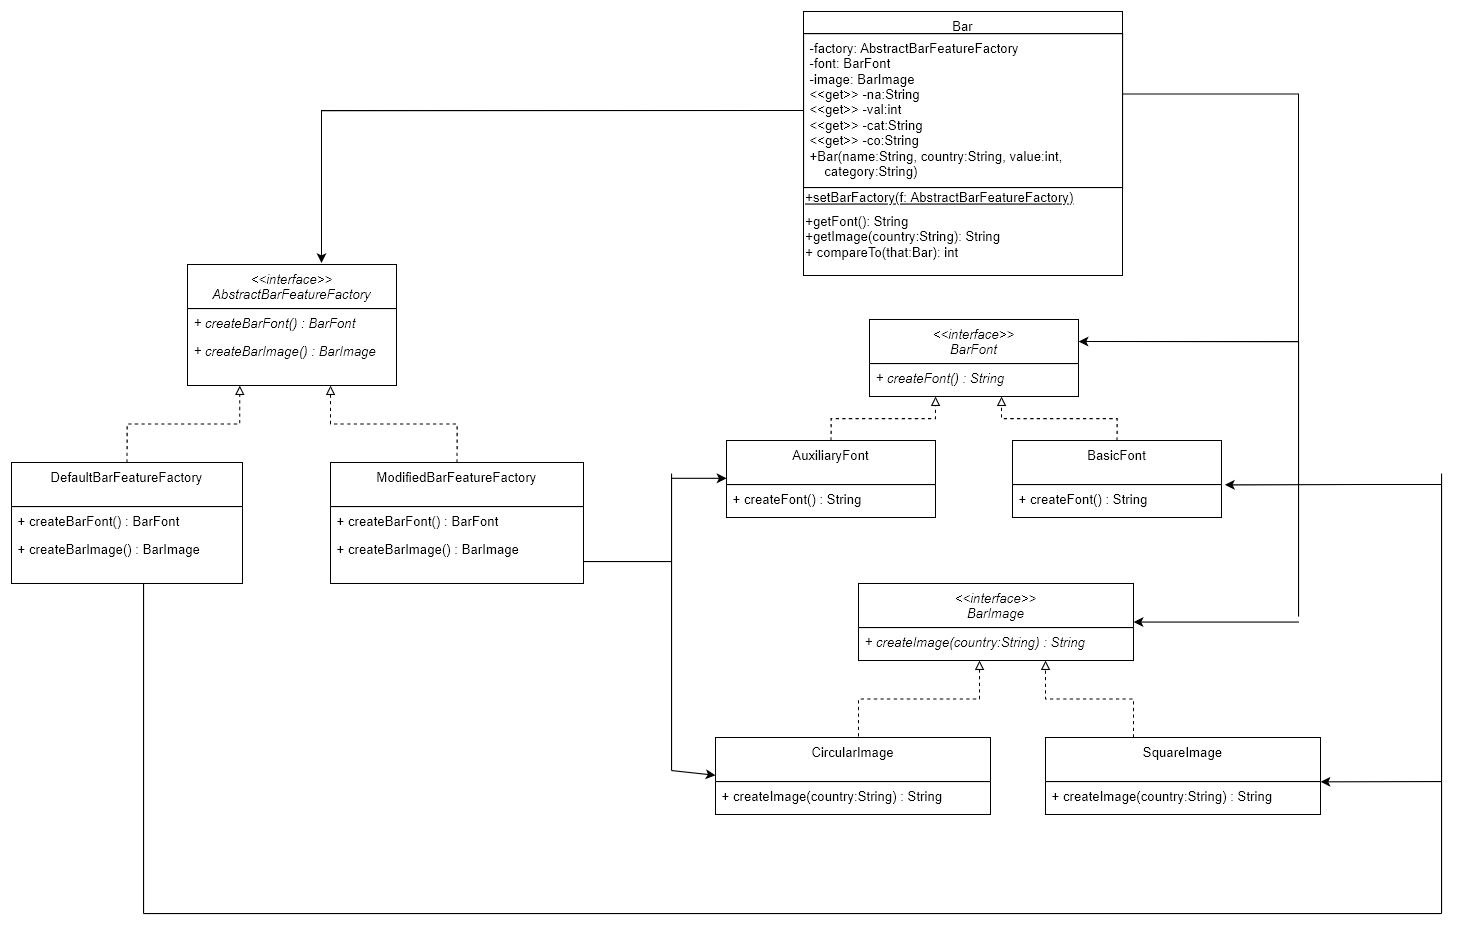

The diagram above was exported from draw.io. Its source (the exported page's mxGraphModel, read from the mxfile embedded in the PNG):
<mxGraphModel dx="2714" dy="2229" grid="1" gridSize="10" guides="1" tooltips="1" connect="1" arrows="1" fold="1" page="1" pageScale="1" pageWidth="827" pageHeight="1169" math="0" shadow="0">
  <root>
    <mxCell id="WIyWlLk6GJQsqaUBKTNV-0" />
    <mxCell id="WIyWlLk6GJQsqaUBKTNV-1" parent="WIyWlLk6GJQsqaUBKTNV-0" />
    <mxCell id="zkfFHV4jXpPFQw0GAbJ--0" value="&lt;&lt;interface&gt;&gt;&#10;AbstractBarFeatureFactory" style="swimlane;fontStyle=2;align=center;verticalAlign=top;childLayout=stackLayout;horizontal=1;startSize=40;horizontalStack=0;resizeParent=1;resizeLast=0;collapsible=1;marginBottom=0;rounded=0;shadow=0;strokeWidth=1;" parent="WIyWlLk6GJQsqaUBKTNV-1" vertex="1">
      <mxGeometry x="-640" y="170" width="190" height="110" as="geometry">
        <mxRectangle x="230" y="140" width="160" height="26" as="alternateBounds" />
      </mxGeometry>
    </mxCell>
    <mxCell id="zkfFHV4jXpPFQw0GAbJ--1" value="+ createBarFont() : BarFont" style="text;align=left;verticalAlign=top;spacingLeft=4;spacingRight=4;overflow=hidden;rotatable=0;points=[[0,0.5],[1,0.5]];portConstraint=eastwest;fontStyle=2" parent="zkfFHV4jXpPFQw0GAbJ--0" vertex="1">
      <mxGeometry y="40" width="190" height="26" as="geometry" />
    </mxCell>
    <mxCell id="zkfFHV4jXpPFQw0GAbJ--2" value="+ createBarImage() : BarImage" style="text;align=left;verticalAlign=top;spacingLeft=4;spacingRight=4;overflow=hidden;rotatable=0;points=[[0,0.5],[1,0.5]];portConstraint=eastwest;rounded=0;shadow=0;html=0;fontStyle=2" parent="zkfFHV4jXpPFQw0GAbJ--0" vertex="1">
      <mxGeometry y="66" width="190" height="26" as="geometry" />
    </mxCell>
    <mxCell id="5tWTvFJW4dywcGsGxCMQ-26" style="edgeStyle=orthogonalEdgeStyle;rounded=0;orthogonalLoop=1;jettySize=auto;html=1;exitX=0.5;exitY=0;exitDx=0;exitDy=0;entryX=0.25;entryY=1;entryDx=0;entryDy=0;dashed=1;endArrow=block;endFill=0;" edge="1" parent="WIyWlLk6GJQsqaUBKTNV-1" source="5tWTvFJW4dywcGsGxCMQ-0" target="zkfFHV4jXpPFQw0GAbJ--0">
      <mxGeometry relative="1" as="geometry" />
    </mxCell>
    <mxCell id="5tWTvFJW4dywcGsGxCMQ-0" value="DefaultBarFeatureFactory" style="swimlane;fontStyle=0;align=center;verticalAlign=top;childLayout=stackLayout;horizontal=1;startSize=40;horizontalStack=0;resizeParent=1;resizeLast=0;collapsible=1;marginBottom=0;rounded=0;shadow=0;strokeWidth=1;" vertex="1" parent="WIyWlLk6GJQsqaUBKTNV-1">
      <mxGeometry x="-800" y="350" width="210" height="110" as="geometry">
        <mxRectangle x="230" y="140" width="160" height="26" as="alternateBounds" />
      </mxGeometry>
    </mxCell>
    <mxCell id="5tWTvFJW4dywcGsGxCMQ-1" value="+ createBarFont() : BarFont" style="text;align=left;verticalAlign=top;spacingLeft=4;spacingRight=4;overflow=hidden;rotatable=0;points=[[0,0.5],[1,0.5]];portConstraint=eastwest;" vertex="1" parent="5tWTvFJW4dywcGsGxCMQ-0">
      <mxGeometry y="40" width="210" height="26" as="geometry" />
    </mxCell>
    <mxCell id="5tWTvFJW4dywcGsGxCMQ-2" value="+ createBarImage() : BarImage" style="text;align=left;verticalAlign=top;spacingLeft=4;spacingRight=4;overflow=hidden;rotatable=0;points=[[0,0.5],[1,0.5]];portConstraint=eastwest;rounded=0;shadow=0;html=0;" vertex="1" parent="5tWTvFJW4dywcGsGxCMQ-0">
      <mxGeometry y="66" width="210" height="26" as="geometry" />
    </mxCell>
    <mxCell id="5tWTvFJW4dywcGsGxCMQ-27" style="edgeStyle=orthogonalEdgeStyle;rounded=0;orthogonalLoop=1;jettySize=auto;html=1;exitX=0.5;exitY=0;exitDx=0;exitDy=0;dashed=1;endArrow=block;endFill=0;" edge="1" parent="WIyWlLk6GJQsqaUBKTNV-1" source="5tWTvFJW4dywcGsGxCMQ-3">
      <mxGeometry relative="1" as="geometry">
        <mxPoint x="-510" y="280.0000000000002" as="targetPoint" />
      </mxGeometry>
    </mxCell>
    <mxCell id="5tWTvFJW4dywcGsGxCMQ-3" value="ModifiedBarFeatureFactory" style="swimlane;fontStyle=0;align=center;verticalAlign=top;childLayout=stackLayout;horizontal=1;startSize=40;horizontalStack=0;resizeParent=1;resizeLast=0;collapsible=1;marginBottom=0;rounded=0;shadow=0;strokeWidth=1;" vertex="1" parent="WIyWlLk6GJQsqaUBKTNV-1">
      <mxGeometry x="-510" y="350" width="230" height="110" as="geometry">
        <mxRectangle x="230" y="140" width="160" height="26" as="alternateBounds" />
      </mxGeometry>
    </mxCell>
    <mxCell id="5tWTvFJW4dywcGsGxCMQ-4" value="+ createBarFont() : BarFont" style="text;align=left;verticalAlign=top;spacingLeft=4;spacingRight=4;overflow=hidden;rotatable=0;points=[[0,0.5],[1,0.5]];portConstraint=eastwest;" vertex="1" parent="5tWTvFJW4dywcGsGxCMQ-3">
      <mxGeometry y="40" width="230" height="26" as="geometry" />
    </mxCell>
    <mxCell id="5tWTvFJW4dywcGsGxCMQ-5" value="+ createBarImage() : BarImage" style="text;align=left;verticalAlign=top;spacingLeft=4;spacingRight=4;overflow=hidden;rotatable=0;points=[[0,0.5],[1,0.5]];portConstraint=eastwest;rounded=0;shadow=0;html=0;" vertex="1" parent="5tWTvFJW4dywcGsGxCMQ-3">
      <mxGeometry y="66" width="230" height="26" as="geometry" />
    </mxCell>
    <mxCell id="5tWTvFJW4dywcGsGxCMQ-6" value="&lt;&lt;interface&gt;&gt;&#10;BarFont" style="swimlane;fontStyle=2;align=center;verticalAlign=top;childLayout=stackLayout;horizontal=1;startSize=40;horizontalStack=0;resizeParent=1;resizeLast=0;collapsible=1;marginBottom=0;rounded=0;shadow=0;strokeWidth=1;" vertex="1" parent="WIyWlLk6GJQsqaUBKTNV-1">
      <mxGeometry x="-20" y="220" width="190" height="70" as="geometry">
        <mxRectangle x="230" y="140" width="160" height="26" as="alternateBounds" />
      </mxGeometry>
    </mxCell>
    <mxCell id="5tWTvFJW4dywcGsGxCMQ-7" value="+ createFont() : String" style="text;align=left;verticalAlign=top;spacingLeft=4;spacingRight=4;overflow=hidden;rotatable=0;points=[[0,0.5],[1,0.5]];portConstraint=eastwest;fontStyle=2" vertex="1" parent="5tWTvFJW4dywcGsGxCMQ-6">
      <mxGeometry y="40" width="190" height="26" as="geometry" />
    </mxCell>
    <mxCell id="5tWTvFJW4dywcGsGxCMQ-31" style="edgeStyle=orthogonalEdgeStyle;rounded=0;orthogonalLoop=1;jettySize=auto;html=1;exitX=0.5;exitY=0;exitDx=0;exitDy=0;dashed=1;endArrow=block;endFill=0;" edge="1" parent="WIyWlLk6GJQsqaUBKTNV-1" source="5tWTvFJW4dywcGsGxCMQ-9">
      <mxGeometry relative="1" as="geometry">
        <mxPoint x="40" y="290.0000000000002" as="targetPoint" />
      </mxGeometry>
    </mxCell>
    <mxCell id="5tWTvFJW4dywcGsGxCMQ-9" value="AuxiliaryFont" style="swimlane;fontStyle=0;align=center;verticalAlign=top;childLayout=stackLayout;horizontal=1;startSize=40;horizontalStack=0;resizeParent=1;resizeLast=0;collapsible=1;marginBottom=0;rounded=0;shadow=0;strokeWidth=1;" vertex="1" parent="WIyWlLk6GJQsqaUBKTNV-1">
      <mxGeometry x="-150" y="330" width="190" height="70" as="geometry">
        <mxRectangle x="230" y="140" width="160" height="26" as="alternateBounds" />
      </mxGeometry>
    </mxCell>
    <mxCell id="5tWTvFJW4dywcGsGxCMQ-10" value="+ createFont() : String" style="text;align=left;verticalAlign=top;spacingLeft=4;spacingRight=4;overflow=hidden;rotatable=0;points=[[0,0.5],[1,0.5]];portConstraint=eastwest;fontStyle=0" vertex="1" parent="5tWTvFJW4dywcGsGxCMQ-9">
      <mxGeometry y="40" width="190" height="26" as="geometry" />
    </mxCell>
    <mxCell id="5tWTvFJW4dywcGsGxCMQ-32" style="edgeStyle=orthogonalEdgeStyle;rounded=0;orthogonalLoop=1;jettySize=auto;html=1;exitX=0.5;exitY=0;exitDx=0;exitDy=0;dashed=1;endArrow=block;endFill=0;" edge="1" parent="WIyWlLk6GJQsqaUBKTNV-1" source="5tWTvFJW4dywcGsGxCMQ-13">
      <mxGeometry relative="1" as="geometry">
        <mxPoint x="100" y="290.0000000000002" as="targetPoint" />
      </mxGeometry>
    </mxCell>
    <mxCell id="5tWTvFJW4dywcGsGxCMQ-13" value="BasicFont" style="swimlane;fontStyle=0;align=center;verticalAlign=top;childLayout=stackLayout;horizontal=1;startSize=40;horizontalStack=0;resizeParent=1;resizeLast=0;collapsible=1;marginBottom=0;rounded=0;shadow=0;strokeWidth=1;" vertex="1" parent="WIyWlLk6GJQsqaUBKTNV-1">
      <mxGeometry x="110" y="330" width="190" height="70" as="geometry">
        <mxRectangle x="230" y="140" width="160" height="26" as="alternateBounds" />
      </mxGeometry>
    </mxCell>
    <mxCell id="5tWTvFJW4dywcGsGxCMQ-14" value="+ createFont() : String" style="text;align=left;verticalAlign=top;spacingLeft=4;spacingRight=4;overflow=hidden;rotatable=0;points=[[0,0.5],[1,0.5]];portConstraint=eastwest;fontStyle=0" vertex="1" parent="5tWTvFJW4dywcGsGxCMQ-13">
      <mxGeometry y="40" width="190" height="26" as="geometry" />
    </mxCell>
    <mxCell id="5tWTvFJW4dywcGsGxCMQ-15" value="&lt;&lt;interface&gt;&gt;&#10;BarImage" style="swimlane;fontStyle=2;align=center;verticalAlign=top;childLayout=stackLayout;horizontal=1;startSize=40;horizontalStack=0;resizeParent=1;resizeLast=0;collapsible=1;marginBottom=0;rounded=0;shadow=0;strokeWidth=1;" vertex="1" parent="WIyWlLk6GJQsqaUBKTNV-1">
      <mxGeometry x="-30" y="460" width="250" height="70" as="geometry">
        <mxRectangle x="230" y="140" width="160" height="26" as="alternateBounds" />
      </mxGeometry>
    </mxCell>
    <mxCell id="5tWTvFJW4dywcGsGxCMQ-16" value="+ createImage(country:String) : String" style="text;align=left;verticalAlign=top;spacingLeft=4;spacingRight=4;overflow=hidden;rotatable=0;points=[[0,0.5],[1,0.5]];portConstraint=eastwest;fontStyle=2" vertex="1" parent="5tWTvFJW4dywcGsGxCMQ-15">
      <mxGeometry y="40" width="250" height="26" as="geometry" />
    </mxCell>
    <mxCell id="5tWTvFJW4dywcGsGxCMQ-35" style="edgeStyle=orthogonalEdgeStyle;rounded=0;orthogonalLoop=1;jettySize=auto;html=1;dashed=1;endArrow=block;endFill=0;" edge="1" parent="WIyWlLk6GJQsqaUBKTNV-1" source="5tWTvFJW4dywcGsGxCMQ-17">
      <mxGeometry relative="1" as="geometry">
        <mxPoint x="140" y="530" as="targetPoint" />
        <Array as="points">
          <mxPoint x="220" y="565" />
          <mxPoint x="140" y="565" />
        </Array>
      </mxGeometry>
    </mxCell>
    <mxCell id="5tWTvFJW4dywcGsGxCMQ-17" value="SquareImage" style="swimlane;fontStyle=0;align=center;verticalAlign=top;childLayout=stackLayout;horizontal=1;startSize=40;horizontalStack=0;resizeParent=1;resizeLast=0;collapsible=1;marginBottom=0;rounded=0;shadow=0;strokeWidth=1;" vertex="1" parent="WIyWlLk6GJQsqaUBKTNV-1">
      <mxGeometry x="140" y="600" width="250" height="70" as="geometry">
        <mxRectangle x="230" y="140" width="160" height="26" as="alternateBounds" />
      </mxGeometry>
    </mxCell>
    <mxCell id="5tWTvFJW4dywcGsGxCMQ-18" value="+ createImage(country:String) : String" style="text;align=left;verticalAlign=top;spacingLeft=4;spacingRight=4;overflow=hidden;rotatable=0;points=[[0,0.5],[1,0.5]];portConstraint=eastwest;fontStyle=0" vertex="1" parent="5tWTvFJW4dywcGsGxCMQ-17">
      <mxGeometry y="40" width="250" height="26" as="geometry" />
    </mxCell>
    <mxCell id="5tWTvFJW4dywcGsGxCMQ-34" style="edgeStyle=orthogonalEdgeStyle;rounded=0;orthogonalLoop=1;jettySize=auto;html=1;exitX=0.5;exitY=0;exitDx=0;exitDy=0;dashed=1;endArrow=block;endFill=0;" edge="1" parent="WIyWlLk6GJQsqaUBKTNV-1" source="5tWTvFJW4dywcGsGxCMQ-19">
      <mxGeometry relative="1" as="geometry">
        <mxPoint x="80" y="530" as="targetPoint" />
        <Array as="points">
          <mxPoint x="-30" y="600" />
          <mxPoint x="-30" y="565" />
          <mxPoint x="80" y="565" />
        </Array>
      </mxGeometry>
    </mxCell>
    <mxCell id="5tWTvFJW4dywcGsGxCMQ-19" value="CircularImage" style="swimlane;fontStyle=0;align=center;verticalAlign=top;childLayout=stackLayout;horizontal=1;startSize=40;horizontalStack=0;resizeParent=1;resizeLast=0;collapsible=1;marginBottom=0;rounded=0;shadow=0;strokeWidth=1;" vertex="1" parent="WIyWlLk6GJQsqaUBKTNV-1">
      <mxGeometry x="-160" y="600" width="250" height="70" as="geometry">
        <mxRectangle x="230" y="140" width="160" height="26" as="alternateBounds" />
      </mxGeometry>
    </mxCell>
    <mxCell id="5tWTvFJW4dywcGsGxCMQ-20" value="+ createImage(country:String) : String" style="text;align=left;verticalAlign=top;spacingLeft=4;spacingRight=4;overflow=hidden;rotatable=0;points=[[0,0.5],[1,0.5]];portConstraint=eastwest;fontStyle=0" vertex="1" parent="5tWTvFJW4dywcGsGxCMQ-19">
      <mxGeometry y="40" width="250" height="26" as="geometry" />
    </mxCell>
    <mxCell id="5tWTvFJW4dywcGsGxCMQ-21" value="Bar" style="swimlane;fontStyle=0;align=center;verticalAlign=top;childLayout=stackLayout;horizontal=1;startSize=20;horizontalStack=0;resizeParent=1;resizeLast=0;collapsible=1;marginBottom=0;rounded=0;shadow=0;strokeWidth=1;" vertex="1" parent="WIyWlLk6GJQsqaUBKTNV-1">
      <mxGeometry x="-80" y="-60" width="290" height="240" as="geometry">
        <mxRectangle x="230" y="140" width="160" height="26" as="alternateBounds" />
      </mxGeometry>
    </mxCell>
    <mxCell id="5tWTvFJW4dywcGsGxCMQ-22" value="-factory: AbstractBarFeatureFactory&#10;-font: BarFont&#10;-image: BarImage&#10;&lt;&lt;get&gt;&gt; -na:String&#10;&lt;&lt;get&gt;&gt; -val:int&#10;&lt;&lt;get&gt;&gt; -cat:String&#10;&lt;&lt;get&gt;&gt; -co:String&#10;+Bar(name:String, country:String, value:int, &#10;    category:String)&#10;&#10;" style="text;align=left;verticalAlign=top;spacingLeft=4;spacingRight=4;overflow=hidden;rotatable=0;points=[[0,0.5],[1,0.5]];portConstraint=eastwest;fontStyle=0;strokeColor=default;" vertex="1" parent="5tWTvFJW4dywcGsGxCMQ-21">
      <mxGeometry y="20" width="290" height="140" as="geometry" />
    </mxCell>
    <mxCell id="5tWTvFJW4dywcGsGxCMQ-24" value="&lt;u&gt;+setBarFactory(f: AbstractBarFeatureFactory)&lt;br&gt;&lt;/u&gt;" style="text;html=1;align=left;verticalAlign=middle;resizable=0;points=[];autosize=1;strokeColor=none;fillColor=none;" vertex="1" parent="5tWTvFJW4dywcGsGxCMQ-21">
      <mxGeometry y="160" width="290" height="20" as="geometry" />
    </mxCell>
    <mxCell id="5tWTvFJW4dywcGsGxCMQ-25" value="+getFont(): String&lt;br&gt;+getImage(country:String): String&lt;br&gt;+ compareTo(that:Bar): int" style="text;html=1;align=left;verticalAlign=middle;resizable=0;points=[];autosize=1;strokeColor=none;fillColor=none;" vertex="1" parent="5tWTvFJW4dywcGsGxCMQ-21">
      <mxGeometry y="180" width="290" height="50" as="geometry" />
    </mxCell>
    <mxCell id="5tWTvFJW4dywcGsGxCMQ-47" value="" style="endArrow=none;html=1;rounded=0;" edge="1" parent="WIyWlLk6GJQsqaUBKTNV-1">
      <mxGeometry width="50" height="50" relative="1" as="geometry">
        <mxPoint x="-680" y="760" as="sourcePoint" />
        <mxPoint x="-680" y="460" as="targetPoint" />
      </mxGeometry>
    </mxCell>
    <mxCell id="5tWTvFJW4dywcGsGxCMQ-48" value="" style="endArrow=none;html=1;rounded=0;" edge="1" parent="WIyWlLk6GJQsqaUBKTNV-1">
      <mxGeometry width="50" height="50" relative="1" as="geometry">
        <mxPoint x="-680" y="760" as="sourcePoint" />
        <mxPoint x="500" y="760" as="targetPoint" />
      </mxGeometry>
    </mxCell>
    <mxCell id="5tWTvFJW4dywcGsGxCMQ-49" value="" style="endArrow=none;html=1;rounded=0;" edge="1" parent="WIyWlLk6GJQsqaUBKTNV-1">
      <mxGeometry width="50" height="50" relative="1" as="geometry">
        <mxPoint x="500" y="760" as="sourcePoint" />
        <mxPoint x="500" y="360" as="targetPoint" />
      </mxGeometry>
    </mxCell>
    <mxCell id="5tWTvFJW4dywcGsGxCMQ-50" value="" style="endArrow=classic;html=1;rounded=0;entryX=1.016;entryY=0.01;entryDx=0;entryDy=0;entryPerimeter=0;" edge="1" parent="WIyWlLk6GJQsqaUBKTNV-1" target="5tWTvFJW4dywcGsGxCMQ-14">
      <mxGeometry width="50" height="50" relative="1" as="geometry">
        <mxPoint x="500" y="370" as="sourcePoint" />
        <mxPoint x="450" y="350" as="targetPoint" />
        <Array as="points">
          <mxPoint x="430" y="370" />
        </Array>
      </mxGeometry>
    </mxCell>
    <mxCell id="5tWTvFJW4dywcGsGxCMQ-51" value="" style="endArrow=classic;html=1;rounded=0;entryX=1.016;entryY=0.01;entryDx=0;entryDy=0;entryPerimeter=0;" edge="1" parent="WIyWlLk6GJQsqaUBKTNV-1">
      <mxGeometry width="50" height="50" relative="1" as="geometry">
        <mxPoint x="500" y="640" as="sourcePoint" />
        <mxPoint x="389.99999999999994" y="640.2599999999998" as="targetPoint" />
        <Array as="points" />
      </mxGeometry>
    </mxCell>
    <mxCell id="5tWTvFJW4dywcGsGxCMQ-54" value="" style="endArrow=none;html=1;rounded=0;" edge="1" parent="WIyWlLk6GJQsqaUBKTNV-1">
      <mxGeometry width="50" height="50" relative="1" as="geometry">
        <mxPoint x="-280" y="440" as="sourcePoint" />
        <mxPoint x="-200" y="440" as="targetPoint" />
      </mxGeometry>
    </mxCell>
    <mxCell id="5tWTvFJW4dywcGsGxCMQ-55" value="" style="endArrow=none;html=1;rounded=0;" edge="1" parent="WIyWlLk6GJQsqaUBKTNV-1">
      <mxGeometry width="50" height="50" relative="1" as="geometry">
        <mxPoint x="-200" y="630" as="sourcePoint" />
        <mxPoint x="-200" y="360" as="targetPoint" />
      </mxGeometry>
    </mxCell>
    <mxCell id="5tWTvFJW4dywcGsGxCMQ-56" value="" style="endArrow=classic;html=1;rounded=0;" edge="1" parent="WIyWlLk6GJQsqaUBKTNV-1">
      <mxGeometry width="50" height="50" relative="1" as="geometry">
        <mxPoint x="-200" y="364.33000000000004" as="sourcePoint" />
        <mxPoint x="-150" y="364.33000000000004" as="targetPoint" />
      </mxGeometry>
    </mxCell>
    <mxCell id="5tWTvFJW4dywcGsGxCMQ-57" value="" style="endArrow=classic;html=1;rounded=0;" edge="1" parent="WIyWlLk6GJQsqaUBKTNV-1">
      <mxGeometry width="50" height="50" relative="1" as="geometry">
        <mxPoint x="-200" y="630" as="sourcePoint" />
        <mxPoint x="-160" y="634.3299999999999" as="targetPoint" />
      </mxGeometry>
    </mxCell>
    <mxCell id="5tWTvFJW4dywcGsGxCMQ-60" style="edgeStyle=orthogonalEdgeStyle;rounded=0;orthogonalLoop=1;jettySize=auto;html=1;exitX=0;exitY=0.5;exitDx=0;exitDy=0;entryX=0.641;entryY=-0.012;entryDx=0;entryDy=0;entryPerimeter=0;endArrow=classic;endFill=1;" edge="1" parent="WIyWlLk6GJQsqaUBKTNV-1" source="5tWTvFJW4dywcGsGxCMQ-22" target="zkfFHV4jXpPFQw0GAbJ--0">
      <mxGeometry relative="1" as="geometry" />
    </mxCell>
    <mxCell id="5tWTvFJW4dywcGsGxCMQ-61" style="edgeStyle=orthogonalEdgeStyle;rounded=0;orthogonalLoop=1;jettySize=auto;html=1;exitX=1;exitY=0.5;exitDx=0;exitDy=0;endArrow=classic;endFill=1;" edge="1" parent="WIyWlLk6GJQsqaUBKTNV-1" source="5tWTvFJW4dywcGsGxCMQ-22">
      <mxGeometry relative="1" as="geometry">
        <mxPoint x="170" y="240" as="targetPoint" />
        <Array as="points">
          <mxPoint x="370" y="15" />
          <mxPoint x="370" y="240" />
        </Array>
      </mxGeometry>
    </mxCell>
    <mxCell id="5tWTvFJW4dywcGsGxCMQ-62" value="" style="endArrow=none;html=1;rounded=0;" edge="1" parent="WIyWlLk6GJQsqaUBKTNV-1">
      <mxGeometry width="50" height="50" relative="1" as="geometry">
        <mxPoint x="370" y="490" as="sourcePoint" />
        <mxPoint x="370" y="240" as="targetPoint" />
      </mxGeometry>
    </mxCell>
    <mxCell id="5tWTvFJW4dywcGsGxCMQ-63" value="" style="endArrow=classic;html=1;rounded=0;entryX=1;entryY=0.5;entryDx=0;entryDy=0;" edge="1" parent="WIyWlLk6GJQsqaUBKTNV-1" target="5tWTvFJW4dywcGsGxCMQ-15">
      <mxGeometry width="50" height="50" relative="1" as="geometry">
        <mxPoint x="370" y="495" as="sourcePoint" />
        <mxPoint x="350" y="450" as="targetPoint" />
      </mxGeometry>
    </mxCell>
  </root>
</mxGraphModel>